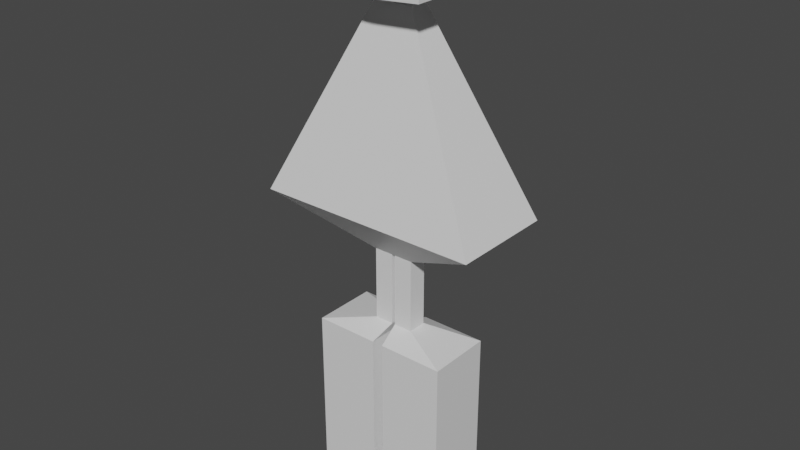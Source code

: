 # Source: dfdsfdsfdsfd.blend  (saved by Blender 2.80.75; exported with 4.5.12 LTS)
import bpy
from mathutils import Matrix  # noqa: F401  (used for matrix-valued properties, if any)

bpy.ops.wm.read_factory_settings(use_empty=True)
scene = bpy.context.scene
scene.name = 'Scene'

# ---- collections
col_collection = bpy.data.collections.new('Collection'); scene.collection.children.link(col_collection)

# ---- materials (node trees are filled in below, after node groups)
mat_material = bpy.data.materials.new('Material')
mat_material.alpha_threshold = 0.0
mat_material.use_transparent_shadow = False
mat_material.line_color = (0.0, 0.0, 0.0, 1.0)

# ---- material node trees
mat_material.use_nodes = True; mat_material.node_tree.nodes.clear()
_N = mat_material.node_tree.nodes; _L = mat_material.node_tree.links
n0 = _N.new('ShaderNodeOutputMaterial'); n0.name = 'Material Output'; n0.location = (300, 300)
n1 = _N.new('ShaderNodeBsdfPrincipled'); n1.name = 'Principled BSDF'; n1.location = (10, 300)
n1.distribution = 'GGX'
n1.subsurface_method = 'BURLEY'
n1.inputs[2].default_value = 0.4
n1.inputs[3].default_value = 1.45
n1.inputs[27].default_value = (0.0, 0.0, 0.0, 1.0)
n1.inputs[28].default_value = 1.0
_L.new(n1.outputs[0], n0.inputs[0])
n0.is_active_output = True

# ---- world
world_world = bpy.data.worlds.new('World'); scene.world = world_world
world_world.use_nodes = True; world_world.node_tree.nodes.clear()
_N = world_world.node_tree.nodes; _L = world_world.node_tree.links
n0 = _N.new('ShaderNodeOutputWorld'); n0.name = 'World Output'; n0.location = (300, 300)
n1 = _N.new('ShaderNodeBackground'); n1.name = 'Background'; n1.location = (10, 300)
n1.inputs[0].default_value = (0.05088, 0.05088, 0.05088, 1.0)
_L.new(n1.outputs[0], n0.inputs[0])
n0.is_active_output = True
world_world.color = (0.05088, 0.05088, 0.05088)
world_world.use_sun_shadow = False
world_world.sun_shadow_jitter_overblur = 0.0

# ---- meshes
me_cube_001 = bpy.data.meshes.new('Cube.001')
me_cube_001.from_pydata([(1.0, 1.0, 1.0), (1.0, 1.0, -1.0), (1.0, -1.0, 1.0), (1.0, -1.0, -1.0), (-1.0, 1.0, 1.0), (-1.0, 1.0, -1.0), (-1.0, -1.0, 1.0), (-1.0, -1.0, -1.0), (1.0, -1.0, 4.282), (-1.0, -1.0, 4.282), (1.0, 1.0, 4.282), (-1.0, 1.0, 4.282), (-0.5359, -0.2922, 4.61), (-1.12, -0.2922, 4.61), (-0.5359, 0.2922, 4.61), (-1.12, 0.2922, 4.61), (-0.5359, -0.2922, 6.866), (-1.12, -0.2922, 6.866), (-0.5359, 0.2922, 6.866), (-1.12, 0.2922, 6.866), (2.272, -1.586, 8.33), (-0.9005, -1.586, 8.33), (2.272, 1.586, 8.33), (-0.9005, 1.586, 8.33), (-1.34, 1.0, 1.0), (-1.34, 1.0, -1.0), (-1.34, -1.0, 1.0), (-1.34, -1.0, -1.0), (-3.34, 1.0, 1.0), (-3.34, 1.0, -1.0), (-3.34, -1.0, 1.0), (-3.34, -1.0, -1.0), (-1.34, -1.0, 4.282), (-3.34, -1.0, 4.282), (-1.34, 1.0, 4.282), (-3.34, 1.0, 4.282), (-1.219, -0.2922, 4.61), (-1.804, -0.2922, 4.61), (-1.219, 0.2922, 4.61), (-1.804, 0.2922, 4.61), (-1.219, -0.2922, 6.866), (-1.804, -0.2922, 6.866), (-1.219, 0.2922, 6.866), (-1.804, 0.2922, 6.866), (-1.439, -1.586, 8.33), (-4.612, -1.586, 8.33), (-1.439, 1.586, 8.33), (-4.612, 1.586, 8.33), (-0.5586, -0.2817, 14.04), (-1.122, -0.2817, 14.04), (-0.5586, 0.2817, 14.04), (-1.122, 0.2817, 14.04), (-1.218, -0.2817, 14.04), (-1.781, -0.2817, 14.04), (-1.218, 0.2817, 14.04), (-1.781, 0.2817, 14.04), (-1.122, -0.2817, 14.41), (-1.122, 0.2817, 14.41), (-1.218, 0.2817, 14.41), (-1.218, -0.2817, 14.41), (-0.9327, -1.396, 14.41), (-0.9327, 1.396, 14.41), (-1.407, 1.396, 14.41), (-1.407, -1.396, 14.41), (0.5553, -1.396, 14.54), (0.5553, 1.396, 14.54), (-2.895, 1.396, 14.54), (-2.895, -1.396, 14.54), (0.5553, -1.396, 16.38), (0.5553, 1.396, 16.38), (-2.895, 1.396, 16.38), (-2.895, -1.396, 16.38)], [], [(6, 2, 8, 9), (3, 2, 6, 7), (7, 6, 4, 5), (5, 1, 3, 7), (1, 0, 2, 3), (5, 4, 0, 1), (10, 11, 15, 14), (4, 6, 9, 11), (2, 0, 10, 8), (0, 4, 11, 10), (15, 13, 17, 19), (8, 10, 14, 12), (11, 9, 13, 15), (9, 8, 12, 13), (19, 17, 21, 23), (13, 12, 16, 17), (14, 15, 19, 18), (12, 14, 18, 16), (22, 23, 51, 50), (17, 16, 20, 21), (18, 19, 23, 22), (16, 18, 22, 20), (24, 28, 35, 34), (27, 26, 30, 31), (31, 30, 28, 29), (29, 25, 27, 31), (25, 24, 26, 27), (29, 28, 24, 25), (34, 35, 39, 38), (30, 26, 32, 33), (28, 30, 33, 35), (26, 24, 34, 32), (36, 38, 42, 40), (32, 34, 38, 36), (35, 33, 37, 39), (33, 32, 36, 37), (43, 41, 45, 47), (39, 37, 41, 43), (37, 36, 40, 41), (38, 39, 43, 42), (46, 47, 55, 54), (41, 40, 44, 45), (42, 43, 47, 46), (40, 42, 46, 44), (46, 23, 51, 54), (44, 21, 17, 40), (23, 46, 42, 19), (50, 51, 49, 48), (54, 55, 53, 52), (49, 52, 59, 56), (20, 22, 50, 48), (21, 44, 52, 49), (47, 45, 53, 55), (21, 20, 48, 49), (45, 44, 52, 53), (59, 58, 62, 63), (51, 49, 56, 57), (54, 51, 57, 58), (52, 54, 58, 59), (60, 63, 67, 64), (56, 59, 63, 60), (57, 56, 60, 61), (58, 57, 61, 62), (66, 65, 69, 70), (61, 60, 64, 65), (62, 61, 65, 66), (63, 62, 66, 67), (69, 68, 71, 70), (67, 66, 70, 71), (64, 67, 71, 68), (65, 64, 68, 69)])
_uv = me_cube_001.uv_layers.new(name='UVMap')
_uv.uv.foreach_set('vector', [0.625, 0.5, 0.625, 0.25, 0.625, 0.25, 0.625, 0.5, 0.375, 0.25, 0.625, 0.25, 0.625, 0.5, 0.375, 0.5, 0.375, 0.5, 0.625, 0.5, 0.625, 0.75, 0.375, 0.75, 0.375, 0.75, 0.625, 0.75, 0.625, 1.0, 0.375, 1.0, 0.125, 0.5, 0.375, 0.5, 0.375, 0.75, 0.125, 0.75, 0.625, 0.5, 0.875, 0.5, 0.875, 0.75, 0.625, 0.75, 0.875, 0.75, 0.875, 0.5, 0.875, 0.5, 0.875, 0.75, 0.625, 0.75, 0.625, 0.5, 0.625, 0.5, 0.625, 0.75, 0.375, 0.75, 0.375, 0.5, 0.375, 0.5, 0.375, 0.75, 0.875, 0.75, 0.875, 0.5, 0.875, 0.5, 0.875, 0.75, 0.625, 0.75, 0.625, 0.5, 0.625, 0.5, 0.625, 0.75, 0.375, 0.75, 0.375, 0.5, 0.375, 0.5, 0.375, 0.75, 0.625, 0.75, 0.625, 0.5, 0.625, 0.5, 0.625, 0.75, 0.625, 0.5, 0.625, 0.25, 0.625, 0.25, 0.625, 0.5, 0.625, 0.75, 0.625, 0.5, 0.625, 0.5, 0.625, 0.75, 0.625, 0.5, 0.625, 0.25, 0.625, 0.25, 0.625, 0.5, 0.875, 0.75, 0.875, 0.5, 0.875, 0.5, 0.875, 0.75, 0.375, 0.75, 0.375, 0.5, 0.375, 0.5, 0.375, 0.75, 0.875, 0.75, 0.875, 0.5, 0.875, 0.5, 0.875, 0.75, 0.625, 0.5, 0.625, 0.25, 0.625, 0.25, 0.625, 0.5, 0.875, 0.75, 0.875, 0.5, 0.875, 0.5, 0.875, 0.75, 0.375, 0.75, 0.375, 0.5, 0.375, 0.5, 0.375, 0.75, 0.875, 0.75, 0.875, 0.5, 0.875, 0.5, 0.875, 0.75, 0.375, 0.25, 0.625, 0.25, 0.625, 0.5, 0.375, 0.5, 0.375, 0.5, 0.625, 0.5, 0.625, 0.75, 0.375, 0.75, 0.375, 0.75, 0.625, 0.75, 0.625, 1.0, 0.375, 1.0, 0.125, 0.5, 0.375, 0.5, 0.375, 0.75, 0.125, 0.75, 0.625, 0.5, 0.875, 0.5, 0.875, 0.75, 0.625, 0.75, 0.875, 0.75, 0.875, 0.5, 0.875, 0.5, 0.875, 0.75, 0.625, 0.5, 0.625, 0.25, 0.625, 0.25, 0.625, 0.5, 0.625, 0.75, 0.625, 0.5, 0.625, 0.5, 0.625, 0.75, 0.375, 0.75, 0.375, 0.5, 0.375, 0.5, 0.375, 0.75, 0.375, 0.75, 0.375, 0.5, 0.375, 0.5, 0.375, 0.75, 0.375, 0.75, 0.375, 0.5, 0.375, 0.5, 0.375, 0.75, 0.625, 0.75, 0.625, 0.5, 0.625, 0.5, 0.625, 0.75, 0.625, 0.5, 0.625, 0.25, 0.625, 0.25, 0.625, 0.5, 0.625, 0.75, 0.625, 0.5, 0.625, 0.5, 0.625, 0.75, 0.625, 0.75, 0.625, 0.5, 0.625, 0.5, 0.625, 0.75, 0.625, 0.5, 0.625, 0.25, 0.625, 0.25, 0.625, 0.5, 0.875, 0.75, 0.875, 0.5, 0.875, 0.5, 0.875, 0.75, 0.875, 0.75, 0.875, 0.5, 0.875, 0.5, 0.875, 0.75, 0.625, 0.5, 0.625, 0.25, 0.625, 0.25, 0.625, 0.5, 0.875, 0.75, 0.875, 0.5, 0.875, 0.5, 0.875, 0.75, 0.375, 0.75, 0.375, 0.5, 0.375, 0.5, 0.375, 0.75, 0.375, 0.0, 0.625, 0.75, 0.625, 0.75, 0.375, 0.0, 0.375, 0.25, 0.625, 0.5, 0.625, 0.5, 0.625, 0.25, 0.625, 0.75, 0.375, 0.0, 0.875, 0.75, 0.625, 0.75, 0.375, 0.0, 0.625, 0.0, 0.625, 0.25, 0.375, 0.25, 0.375, 0.0, 0.625, 0.0, 0.625, 0.25, 0.375, 0.25, 0.625, 0.5, 0.375, 0.25, 0.375, 0.25, 0.625, 0.5, 0.375, 0.75, 0.375, 0.5, 0.375, 0.5, 0.375, 0.75, 0.625, 0.5, 0.375, 0.25, 0.375, 0.25, 0.625, 0.5, 0.625, 0.75, 0.625, 0.5, 0.625, 0.5, 0.625, 0.75, 0.625, 0.5, 0.625, 0.25, 0.625, 0.25, 0.625, 0.5, 0.625, 0.5, 0.625, 0.25, 0.625, 0.25, 0.625, 0.5, 0.375, 0.25, 0.375, 0.0, 0.375, 0.0, 0.375, 0.25, 0.625, 0.0, 0.625, 0.25, 0.625, 0.25, 0.625, 0.0, 0.375, 0.0, 0.625, 0.75, 0.625, 0.75, 0.375, 0.0, 0.375, 0.25, 0.375, 0.0, 0.375, 0.0, 0.375, 0.25, 0.625, 0.5, 0.375, 0.25, 0.375, 0.25, 0.625, 0.5, 0.625, 0.5, 0.375, 0.25, 0.375, 0.25, 0.625, 0.5, 0.625, 0.0, 0.625, 0.25, 0.625, 0.25, 0.625, 0.0, 0.375, 0.0, 0.625, 0.75, 0.625, 0.75, 0.375, 0.0, 0.375, 0.0, 0.625, 0.75, 0.625, 0.75, 0.375, 0.0, 0.625, 0.0, 0.625, 0.25, 0.625, 0.25, 0.625, 0.0, 0.375, 0.0, 0.625, 0.75, 0.625, 0.75, 0.375, 0.0, 0.375, 0.25, 0.375, 0.0, 0.375, 0.0, 0.375, 0.25, 0.625, 0.75, 0.625, 0.5, 0.375, 0.25, 0.375, 0.0, 0.375, 0.25, 0.375, 0.0, 0.375, 0.0, 0.375, 0.25, 0.625, 0.5, 0.375, 0.25, 0.375, 0.25, 0.625, 0.5, 0.625, 0.0, 0.625, 0.25, 0.625, 0.25, 0.625, 0.0])
me_cube_001.materials.append(mat_material)
me_cube_001.use_remesh_preserve_volume = False
me_cube_001.use_remesh_preserve_attributes = False
me_cube_001.use_mirror_vertex_groups = False
me_cube_001.update()
arm_x = bpy.data.armatures.new('Арматура')  # bones are not reproduced

# ---- objects
ob_cube_001 = bpy.data.objects.new('Cube.001', me_cube_001)
ob_x = bpy.data.objects.new('Арматура', arm_x)

# ---- transforms, parenting, visibility, modifiers, constraints
ob_cube_001.parent = ob_x
ob_cube_001.matrix_parent_inverse = Matrix(((0.3181, -0.0, 0.0, -0.0), (-0.0, 0.3181, -0.0, 0.0), (0.0, -0.0, 0.3181, -0.0), (-0.0, 0.0, -0.0, 1.0)))
ob_cube_001.location = (2.34, 0.0, 0.0)
ob_cube_001.lock_rotations_4d = False
ob_cube_001.empty_display_type = 'ARROWS'
ob_cube_001.lineart.crease_threshold = 0.0
_vg = ob_cube_001.vertex_groups.new(name='Bone')
for _i, _w in zip([24, 25, 26, 27, 28, 29, 30, 31, 32, 33, 34, 35], [0.9486, 0.9893, 0.9484, 0.9894, 0.951, 0.9898, 0.9508, 0.9897, 0.0007893, 0.08089, 0.009764, 0.08586]): _vg.add([_i], _w, 'REPLACE')
_vg = ob_cube_001.vertex_groups.new(name='Bone.001')
for _i, _w in zip([26, 28, 30, 32, 33, 34, 35, 36, 37, 38, 39], [0.0004789, 0.02701, 0.02687, 0.4459, 0.7508, 0.432, 0.7537, 0.058, 0.02029, 0.07347, 0.0186]): _vg.add([_i], _w, 'REPLACE')
_vg = ob_cube_001.vertex_groups.new(name='Bone.002')
for _i, _w in zip([0, 1, 2, 3, 4, 5, 6, 7, 8, 9, 10, 11, 12, 13, 14, 15, 16, 17, 18, 19, 20, 21, 22, 23, 24, 26, 32, 33, 34, 35, 36, 37, 38, 39, 40, 41, 42, 43, 44, 46], [0.757, 0.7571, 0.7571, 0.7572, 0.7573, 0.7572, 0.7573, 0.7572, 0.7568, 0.758, 0.7562, 0.7577, 0.7562, 0.7596, 0.7558, 0.7584, 0.7185, 0.828, 0.6871, 0.7964, 0.1222, 0.1883, 0.1427, 0.2199, 0.003327, 0.002654, 0.5282, 0.1675, 0.5373, 0.1596, 0.9359, 0.9559, 0.9171, 0.9555, 0.885, 0.05905, 0.8246, 0.08623, 0.1439, 0.1813]): _vg.add([_i], _w, 'REPLACE')
_vg = ob_cube_001.vertex_groups.new(name='Bone.003')
for _i, _w in zip([0, 1, 2, 3, 4, 5, 6, 7, 8, 9, 10, 11, 12, 13, 14, 15, 16, 17, 18, 19, 20, 21, 22, 23, 40, 41, 42, 43, 44, 45, 46, 47, 48, 49, 50, 51, 52, 53, 54, 55, 56, 57, 58, 59, 60, 61, 62, 63, 64, 65, 66, 67, 68, 69, 70, 71], [0.2363, 0.2362, 0.2362, 0.2361, 0.236, 0.2361, 0.236, 0.2361, 0.2365, 0.2353, 0.2371, 0.2356, 0.2371, 0.2338, 0.2374, 0.235, 0.2724, 0.1679, 0.3032, 0.1998, 0.8372, 0.7722, 0.8322, 0.7463, 0.1132, 0.9402, 0.1735, 0.9129, 0.8292, 0.9583, 0.7811, 1.013, 0.3366, 0.7824, 0.8192, 0.7925, 0.8447, 0.8544, 0.7405, 0.2568, 0.3919, 0.3933, 0.3833, 0.3907, 0.4264, 0.4408, 0.4298, 0.4181, 0.4344, 0.4456, 0.4197, 0.4099, 0.4272, 0.4273, 0.4181, 0.4088]): _vg.add([_i], _w, 'REPLACE')
_vg = ob_cube_001.vertex_groups.new(name='Bone.004')
for _i, _w in zip([20, 21, 22, 23, 44, 46, 47, 48, 49, 50, 51, 52, 53, 54, 55, 56, 57, 58, 59, 60, 61, 62, 63, 64, 65, 66, 67, 68, 69, 70, 71], [0.03101, 0.0288, 0.0001233, 0.01726, 0.00351, 0.02497, 0.01908, 0.6598, 0.2146, 0.1774, 0.2041, 0.1525, 0.1446, 0.2564, 0.7416, 0.5969, 0.5955, 0.6058, 0.5979, 0.5576, 0.5433, 0.5548, 0.565, 0.5489, 0.5331, 0.5638, 0.5678, 0.5439, 0.5309, 0.553, 0.5494]): _vg.add([_i], _w, 'REPLACE')
_vg = ob_cube_001.vertex_groups.new(name='Bone.005')
for _i, _w in zip([68, 69, 70, 71], [0.006374, 0.03219, 0.006219, 0.03206]): _vg.add([_i], _w, 'REPLACE')
_m = ob_cube_001.modifiers.new('Арматура', 'ARMATURE')
_m.object = ob_x
ob_x.location = (0.0, 0.0, 0.0)
ob_x.scale = (3.144, 3.144, 3.144)
ob_x.show_in_front = True
ob_x.lineart.crease_threshold = 0.0

# ---- collection membership
col_collection.objects.link(ob_cube_001)
col_collection.objects.link(ob_x)

# ---- scene / render settings (as saved in the file)
scene.frame_start = 1; scene.frame_end = 95; scene.frame_set(1)
scene.render.engine = 'BLENDER_EEVEE_NEXT'
scene.cycles.use_denoising = False
scene.cycles.samples = 128
scene.cycles.sampling_pattern = 'TABULATED_SOBOL'
scene.cycles.use_adaptive_sampling = False
scene.cycles.use_light_tree = False
scene.view_settings.view_transform = 'Filmic'
bpy.context.view_layer.update()

# ---- added for rendering (the .blend has no active camera and no usable light): camera, sun
cam_auto = bpy.data.cameras.new('AutoCamera')
cam_auto.lens = 50.0
cam_auto.sensor_width = 36.0
cam_auto.clip_end = 1000.0
ob_auto_camera = bpy.data.objects.new('AutoCamera', cam_auto)
scene.collection.objects.link(ob_auto_camera)
ob_auto_camera.location = (18.7121, -21.0508, 21.7234)
ob_auto_camera.rotation_euler = (1.09748, -7.21219e-08, 0.694738)
scene.camera = ob_auto_camera
light_auto_sun = bpy.data.lights.new('AutoSun', 'SUN')
light_auto_sun.energy = 3.0
light_auto_sun.angle = 0.0523599
ob_auto_sun = bpy.data.objects.new('AutoSun', light_auto_sun)
scene.collection.objects.link(ob_auto_sun)
ob_auto_sun.rotation_euler = (0.872665, 0.174533, 0.523599)
bpy.context.view_layer.update()
